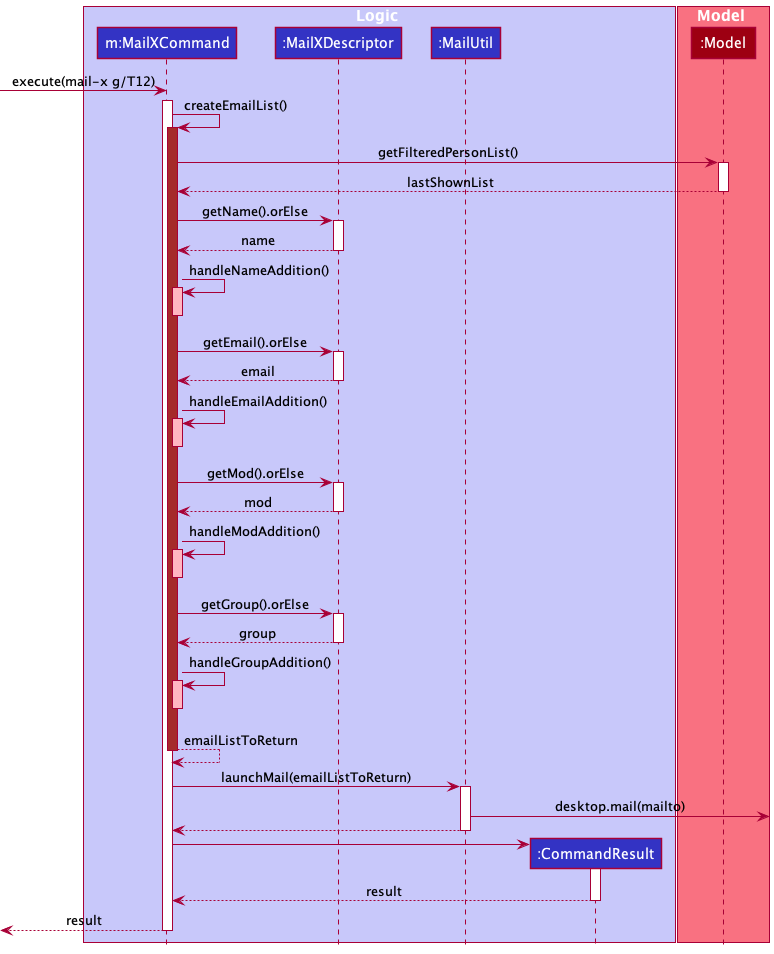

The diagram above was rendered by PlantUML. Its source (embedded in the PNG):
@startuml
 !include style.puml

 box Logic LOGIC_COLOR_T1
 participant "m:MailXCommand" as MailXCommand LOGIC_COLOR
 participant ":MailXDescriptor" as MailXDescriptor LOGIC_COLOR
 participant ":MailUtil" as MailUtil LOGIC_COLOR
 participant ":CommandResult" as CommandResult LOGIC_COLOR
 end box

 box Model MODEL_COLOR_T1
 participant ":Model" as Model MODEL_COLOR
 end box


 create MailXCommand
 [-> MailXCommand : execute(mail-x g/T12)
 activate MailXCommand

 MailXCommand -> MailXCommand : createEmailList()
 activate MailXCommand #Brown

 MailXCommand -> Model : getFilteredPersonList()
 activate Model

 Model --> MailXCommand : lastShownList
 deactivate Model

MailXCommand -> MailXDescriptor : getName().orElse
activate MailXDescriptor

MailXDescriptor --> MailXCommand : name
deactivate MailXDescriptor

MailXCommand -> MailXCommand : handleNameAddition()
activate MailXCommand #LightPink
deactivate MailXCommand

MailXCommand -> MailXDescriptor : getEmail().orElse
activate MailXDescriptor

MailXDescriptor --> MailXCommand : email
deactivate MailXDescriptor

MailXCommand -> MailXCommand : handleEmailAddition()
activate MailXCommand #LightPink
deactivate MailXCommand

MailXCommand -> MailXDescriptor : getMod().orElse
activate MailXDescriptor

MailXDescriptor --> MailXCommand : mod
deactivate MailXDescriptor

MailXCommand -> MailXCommand : handleModAddition()
activate MailXCommand #LightPink
deactivate MailXCommand

MailXCommand -> MailXDescriptor : getGroup().orElse
activate MailXDescriptor

MailXDescriptor --> MailXCommand : group
deactivate MailXDescriptor

MailXCommand -> MailXCommand : handleGroupAddition()
activate MailXCommand #LightPink
deactivate MailXCommand

MailXCommand --> MailXCommand : emailListToReturn
deactivate MailXCommand

MailXCommand -> MailUtil : launchMail(emailListToReturn)
 activate MailUtil

 MailUtil ->] : desktop.mail(mailto)

 MailUtil --> MailXCommand
 deactivate MailUtil

 create CommandResult
 MailXCommand -> CommandResult
 activate CommandResult

 CommandResult --> MailXCommand :result
 deactivate CommandResult

 [<-- MailXCommand : result
 deactivate MailXCommand

 @enduml